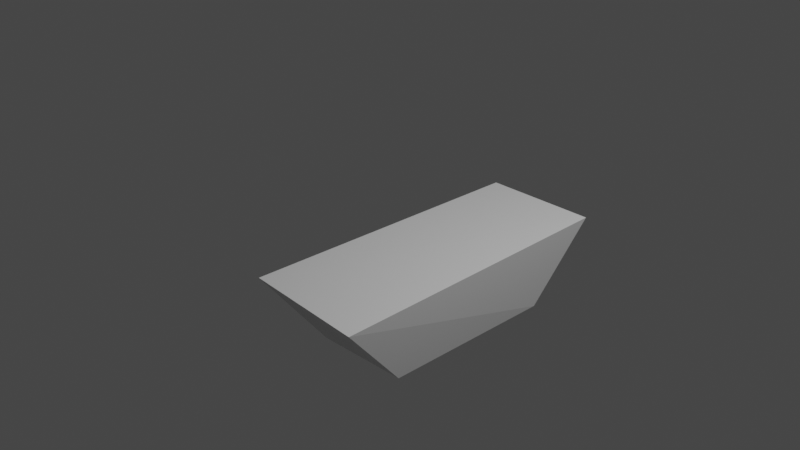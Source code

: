 # Source: newstable.blend  (saved by Blender 3.3.6; exported with 4.5.12 LTS)
import bpy
from mathutils import Matrix  # noqa: F401  (used for matrix-valued properties, if any)

bpy.ops.wm.read_factory_settings(use_empty=True)
scene = bpy.context.scene
scene.name = 'Scene'

# ---- collections
col_collection = bpy.data.collections.new('Collection'); scene.collection.children.link(col_collection)

# ---- materials (node trees are filled in below, after node groups)
mat_material = bpy.data.materials.new('Material')
mat_material.alpha_threshold = 0.0
mat_material.use_transparent_shadow = False
mat_material.roughness = 0.5
mat_material.line_color = (0.0, 0.0, 0.0, 1.0)

# ---- material node trees
mat_material.use_nodes = True; mat_material.node_tree.nodes.clear()
_N = mat_material.node_tree.nodes; _L = mat_material.node_tree.links
n0 = _N.new('ShaderNodeOutputMaterial'); n0.name = 'Material Output'; n0.location = (300, 300)
n1 = _N.new('ShaderNodeBsdfPrincipled'); n1.name = 'Principled BSDF'; n1.location = (10, 300)
n1.distribution = 'GGX'
n1.subsurface_method = 'RANDOM_WALK_SKIN'
n1.inputs[3].default_value = 1.45
n1.inputs[27].default_value = (0.0, 0.0, 0.0, 1.0)
n1.inputs[28].default_value = 1.0
_L.new(n1.outputs[0], n0.inputs[0])
n0.is_active_output = True

# ---- world
world_world = bpy.data.worlds.new('World'); scene.world = world_world
world_world.use_nodes = True; world_world.node_tree.nodes.clear()
_N = world_world.node_tree.nodes; _L = world_world.node_tree.links
n0 = _N.new('ShaderNodeOutputWorld'); n0.name = 'World Output'; n0.location = (300, 300)
n1 = _N.new('ShaderNodeBackground'); n1.name = 'Background'; n1.location = (10, 300)
n1.inputs[0].default_value = (0.05088, 0.05088, 0.05088, 1.0)
_L.new(n1.outputs[0], n0.inputs[0])
n0.is_active_output = True
world_world.color = (0.05088, 0.05088, 0.05088)
world_world.use_sun_shadow = False
world_world.sun_shadow_jitter_overblur = 0.0

# ---- cameras
cam_camera = bpy.data.cameras.new('Camera')
cam_camera.clip_end = 100.0
cam_camera.ortho_scale = 7.314

# ---- lights
light_light = bpy.data.lights.new('Light', 'POINT')
light_light.transmission_factor = 0.0
light_light.energy = 1000.0
light_light.shadow_soft_size = 0.1
light_light.shadow_maximum_resolution = 0.006
light_light.use_absolute_resolution = True

# ---- meshes
me_cube = bpy.data.meshes.new('Cube')
me_cube.from_pydata([(1.066, 1.693, -0.176), (1.0, 1.0, -1.0), (1.123, -1.655, -0.1815), (0.9957, -0.9456, -1.002), (-0.1851, 1.669, -0.1749), (0.02353, 0.9518, -1.025), (-0.2411, -1.596, -0.1715), (-0.0212, -0.9776, -1.007)], [], [(0, 4, 6, 2), (3, 2, 6, 7), (7, 6, 4, 5), (5, 1, 3, 7), (1, 0, 2, 3), (5, 4, 0, 1)])
_uv = me_cube.uv_layers.new(name='UVMap')
_uv.uv.foreach_set('vector', [0.625, 0.5, 0.875, 0.5, 0.875, 0.75, 0.625, 0.75, 0.375, 0.75, 0.625, 0.75, 0.625, 1.0, 0.375, 1.0, 0.375, 0.0, 0.625, 0.0, 0.625, 0.25, 0.375, 0.25, 0.125, 0.5, 0.375, 0.5, 0.375, 0.75, 0.125, 0.75, 0.375, 0.5, 0.625, 0.5, 0.625, 0.75, 0.375, 0.75, 0.375, 0.25, 0.625, 0.25, 0.625, 0.5, 0.375, 0.5])
me_cube.materials.append(mat_material)
me_cube.use_mirror_vertex_groups = False
me_cube.update()

# ---- objects
ob_cube = bpy.data.objects.new('Cube', me_cube)
ob_light = bpy.data.objects.new('Light', light_light)
ob_camera = bpy.data.objects.new('Camera', cam_camera)

# ---- transforms, parenting, visibility, modifiers, constraints
ob_cube.location = (0.0, 0.0, 0.0)
ob_cube.lock_rotations_4d = False
ob_cube.empty_display_type = 'ARROWS'
ob_cube.lineart.crease_threshold = 0.0
ob_light.location = (4.076, 1.005, 5.904)
ob_light.rotation_euler = (0.6503, 0.05522, 1.866)
ob_light.lock_rotations_4d = False
ob_light.empty_display_type = 'ARROWS'
ob_light.color = (0.0, 0.0, 0.0, 0.0)
ob_light.lineart.crease_threshold = 0.0
ob_camera.location = (7.359, -6.926, 4.958)
ob_camera.rotation_euler = (1.109, 0.0, 0.8149)
ob_camera.lock_rotations_4d = False
ob_camera.empty_display_type = 'ARROWS'
ob_camera.color = (0.0, 0.0, 0.0, 0.0)
ob_camera.display_type = 'WIRE'
ob_camera.lineart.crease_threshold = 0.0

# ---- collection membership
col_collection.objects.link(ob_cube)
col_collection.objects.link(ob_light)
col_collection.objects.link(ob_camera)

# ---- scene / render settings (as saved in the file)
scene.camera = ob_camera
scene.frame_start = 1; scene.frame_end = 250; scene.frame_set(1)
scene.render.engine = 'BLENDER_EEVEE_NEXT'
scene.cycles.sampling_pattern = 'TABULATED_SOBOL'
scene.cycles.use_light_tree = False
scene.view_settings.view_transform = 'Filmic'
bpy.context.view_layer.update()

